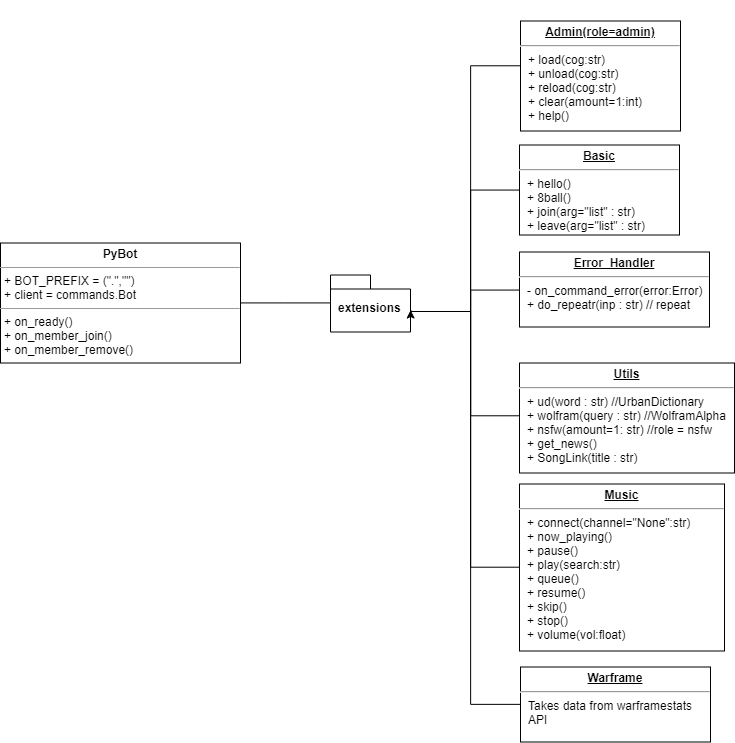

The diagram above was exported from draw.io. Its source (the exported page's mxGraphModel, read from the mxfile embedded in the PNG):
<mxGraphModel dx="2031" dy="1191" grid="1" gridSize="10" guides="1" tooltips="1" connect="1" arrows="1" fold="1" page="1" pageScale="1" pageWidth="1169" pageHeight="827" math="0" shadow="0">
  <root>
    <mxCell id="0" />
    <mxCell id="1" parent="0" />
    <mxCell id="mlGnRrTU59HIqut8URDS-6" value="&lt;p style=&quot;margin: 0px ; margin-top: 4px ; text-align: center&quot;&gt;&lt;b&gt;PyBot&lt;/b&gt;&lt;/p&gt;&lt;hr size=&quot;1&quot;&gt;&lt;p style=&quot;margin: 0px ; margin-left: 4px&quot;&gt;+ BOT_PREFIX = (&quot;.&quot;,&quot;&quot;)&lt;br&gt;+ client = commands.Bot&lt;/p&gt;&lt;hr size=&quot;1&quot;&gt;&lt;p style=&quot;margin: 0px ; margin-left: 4px&quot;&gt;+ on_ready()&amp;nbsp;&lt;br&gt;+ on_member_join()&lt;br&gt;+ on_member_remove()&lt;/p&gt;" style="verticalAlign=top;align=left;overflow=fill;fontSize=12;fontFamily=Helvetica;html=1;" parent="1" vertex="1">
      <mxGeometry x="16" y="260.5" width="240" height="120" as="geometry" />
    </mxCell>
    <mxCell id="Nq_0o_QjGiHyHnpwmrH1-11" style="edgeStyle=orthogonalEdgeStyle;rounded=0;orthogonalLoop=1;jettySize=auto;html=1;entryX=1;entryY=0.5;entryDx=0;entryDy=0;endArrow=none;endFill=0;" parent="1" source="mlGnRrTU59HIqut8URDS-11" target="mlGnRrTU59HIqut8URDS-6" edge="1">
      <mxGeometry relative="1" as="geometry" />
    </mxCell>
    <mxCell id="KhHSi6o0KQKiD8FuiFvE-2" value="" style="group" vertex="1" connectable="0" parent="1">
      <mxGeometry x="336" y="18.5" width="414" height="735" as="geometry" />
    </mxCell>
    <mxCell id="mlGnRrTU59HIqut8URDS-32" value="" style="group" parent="KhHSi6o0KQKiD8FuiFvE-2" vertex="1" connectable="0">
      <mxGeometry width="414" height="660" as="geometry" />
    </mxCell>
    <mxCell id="mlGnRrTU59HIqut8URDS-11" value="extensions" style="shape=folder;fontStyle=1;spacingTop=10;tabWidth=40;tabHeight=14;tabPosition=left;html=1;" parent="mlGnRrTU59HIqut8URDS-32" vertex="1">
      <mxGeometry x="10" y="274" width="80" height="57" as="geometry" />
    </mxCell>
    <mxCell id="Nq_0o_QjGiHyHnpwmrH1-5" style="edgeStyle=orthogonalEdgeStyle;rounded=0;orthogonalLoop=1;jettySize=auto;html=1;entryX=0;entryY=0;entryDx=80;entryDy=35.5;entryPerimeter=0;endArrow=none;endFill=0;" parent="mlGnRrTU59HIqut8URDS-32" source="mlGnRrTU59HIqut8URDS-12" target="mlGnRrTU59HIqut8URDS-11" edge="1">
      <mxGeometry relative="1" as="geometry">
        <Array as="points">
          <mxPoint x="150" y="65" />
          <mxPoint x="150" y="310" />
        </Array>
      </mxGeometry>
    </mxCell>
    <mxCell id="mlGnRrTU59HIqut8URDS-12" value="&lt;p style=&quot;margin: 0px ; margin-top: 4px ; text-align: center ; text-decoration: underline&quot;&gt;&lt;b&gt;Admin(role=admin)&lt;/b&gt;&lt;/p&gt;&lt;hr&gt;&lt;p style=&quot;margin: 0px ; margin-left: 8px&quot;&gt;+ load(cog:str)&lt;br&gt;+ unload(cog:str)&lt;br&gt;+ reload(cog:str)&lt;br&gt;+ clear(amount=1:int)&lt;br&gt;+ help()&lt;/p&gt;" style="verticalAlign=top;align=left;overflow=fill;fontSize=12;fontFamily=Helvetica;html=1;" parent="mlGnRrTU59HIqut8URDS-32" vertex="1">
      <mxGeometry x="200" y="20" width="160" height="110" as="geometry" />
    </mxCell>
    <mxCell id="Nq_0o_QjGiHyHnpwmrH1-7" style="edgeStyle=orthogonalEdgeStyle;rounded=0;orthogonalLoop=1;jettySize=auto;html=1;entryX=0;entryY=0;entryDx=80;entryDy=35.5;entryPerimeter=0;endArrow=none;endFill=0;" parent="mlGnRrTU59HIqut8URDS-32" source="mlGnRrTU59HIqut8URDS-13" target="mlGnRrTU59HIqut8URDS-11" edge="1">
      <mxGeometry relative="1" as="geometry">
        <Array as="points">
          <mxPoint x="150" y="189" />
          <mxPoint x="150" y="310" />
        </Array>
      </mxGeometry>
    </mxCell>
    <mxCell id="mlGnRrTU59HIqut8URDS-13" value="&lt;p style=&quot;margin: 0px ; margin-top: 4px ; text-align: center ; text-decoration: underline&quot;&gt;&lt;b&gt;Basic&lt;/b&gt;&lt;/p&gt;&lt;hr&gt;&lt;p style=&quot;margin: 0px ; margin-left: 8px&quot;&gt;+ hello()&lt;br&gt;+ 8ball()&lt;br&gt;+ join(arg=&quot;list&quot; : str)&lt;br&gt;+ leave(arg=&quot;list&quot; : str)&lt;/p&gt;" style="verticalAlign=top;align=left;overflow=fill;fontSize=12;fontFamily=Helvetica;html=1;" parent="mlGnRrTU59HIqut8URDS-32" vertex="1">
      <mxGeometry x="199" y="144" width="160" height="90" as="geometry" />
    </mxCell>
    <mxCell id="Nq_0o_QjGiHyHnpwmrH1-8" style="edgeStyle=orthogonalEdgeStyle;rounded=0;orthogonalLoop=1;jettySize=auto;html=1;entryX=0;entryY=0;entryDx=80;entryDy=35.5;entryPerimeter=0;endArrow=none;endFill=0;" parent="mlGnRrTU59HIqut8URDS-32" source="mlGnRrTU59HIqut8URDS-14" target="mlGnRrTU59HIqut8URDS-11" edge="1">
      <mxGeometry relative="1" as="geometry">
        <Array as="points">
          <mxPoint x="150" y="289" />
          <mxPoint x="150" y="310" />
        </Array>
      </mxGeometry>
    </mxCell>
    <mxCell id="mlGnRrTU59HIqut8URDS-14" value="&lt;p style=&quot;margin: 0px ; margin-top: 4px ; text-align: center ; text-decoration: underline&quot;&gt;&lt;b&gt;Error_Handler&lt;/b&gt;&lt;/p&gt;&lt;hr&gt;&lt;p style=&quot;margin: 0px ; margin-left: 8px&quot;&gt;- on_command_error(error:Error)&lt;br&gt;+ do_repeatr(inp : str) // repeat&lt;/p&gt;" style="verticalAlign=top;align=left;overflow=fill;fontSize=12;fontFamily=Helvetica;html=1;" parent="mlGnRrTU59HIqut8URDS-32" vertex="1">
      <mxGeometry x="199" y="251" width="190" height="75" as="geometry" />
    </mxCell>
    <mxCell id="Nq_0o_QjGiHyHnpwmrH1-10" style="edgeStyle=orthogonalEdgeStyle;rounded=0;orthogonalLoop=1;jettySize=auto;html=1;entryX=0;entryY=0;entryDx=80;entryDy=35.5;entryPerimeter=0;endArrow=none;endFill=0;" parent="mlGnRrTU59HIqut8URDS-32" source="mlGnRrTU59HIqut8URDS-15" target="mlGnRrTU59HIqut8URDS-11" edge="1">
      <mxGeometry relative="1" as="geometry">
        <Array as="points">
          <mxPoint x="150" y="566" />
          <mxPoint x="150" y="310" />
        </Array>
      </mxGeometry>
    </mxCell>
    <mxCell id="mlGnRrTU59HIqut8URDS-15" value="&lt;p style=&quot;margin: 0px ; margin-top: 4px ; text-align: center ; text-decoration: underline&quot;&gt;&lt;b&gt;Music&lt;/b&gt;&lt;/p&gt;&lt;hr&gt;&lt;p style=&quot;margin: 0px ; margin-left: 8px&quot;&gt;+ connect(channel=&quot;None&quot;:str)&lt;br&gt;+ now_playing()&lt;br&gt;+ pause()&lt;br&gt;+ play(search:str)&lt;br&gt;+ queue()&lt;br&gt;+ resume()&lt;br&gt;+ skip()&lt;br&gt;+ stop()&lt;br&gt;+ volume(vol:float)&lt;/p&gt;" style="verticalAlign=top;align=left;overflow=fill;fontSize=12;fontFamily=Helvetica;html=1;" parent="mlGnRrTU59HIqut8URDS-32" vertex="1">
      <mxGeometry x="199" y="483" width="205" height="167" as="geometry" />
    </mxCell>
    <mxCell id="Nq_0o_QjGiHyHnpwmrH1-9" style="edgeStyle=orthogonalEdgeStyle;rounded=0;orthogonalLoop=1;jettySize=auto;html=1;entryX=0;entryY=0;entryDx=80;entryDy=35.5;entryPerimeter=0;endArrow=none;endFill=0;" parent="mlGnRrTU59HIqut8URDS-32" source="mlGnRrTU59HIqut8URDS-16" target="mlGnRrTU59HIqut8URDS-11" edge="1">
      <mxGeometry relative="1" as="geometry">
        <Array as="points">
          <mxPoint x="150" y="415" />
          <mxPoint x="150" y="310" />
        </Array>
      </mxGeometry>
    </mxCell>
    <mxCell id="mlGnRrTU59HIqut8URDS-16" value="&lt;p style=&quot;margin: 0px ; margin-top: 4px ; text-align: center ; text-decoration: underline&quot;&gt;&lt;b&gt;Utils&lt;/b&gt;&lt;/p&gt;&lt;hr&gt;&lt;p style=&quot;margin: 0px ; margin-left: 8px&quot;&gt;+ ud(word : str) //UrbanDictionary&lt;br&gt;+ wolfram(query : str) //WolframAlpha&lt;br&gt;+ nsfw(amount=1: str) //role = nsfw&lt;br&gt;+ get_news()&lt;br&gt;+ SongLink(title : str)&lt;/p&gt;" style="verticalAlign=top;align=left;overflow=fill;fontSize=12;fontFamily=Helvetica;html=1;" parent="mlGnRrTU59HIqut8URDS-32" vertex="1">
      <mxGeometry x="199" y="362" width="215" height="110" as="geometry" />
    </mxCell>
    <mxCell id="KhHSi6o0KQKiD8FuiFvE-17" style="edgeStyle=orthogonalEdgeStyle;rounded=0;orthogonalLoop=1;jettySize=auto;html=1;entryX=0;entryY=0;entryDx=80;entryDy=35.5;entryPerimeter=0;" edge="1" parent="KhHSi6o0KQKiD8FuiFvE-2" source="KhHSi6o0KQKiD8FuiFvE-1" target="mlGnRrTU59HIqut8URDS-11">
      <mxGeometry relative="1" as="geometry">
        <Array as="points">
          <mxPoint x="150" y="703" />
          <mxPoint x="150" y="310" />
        </Array>
      </mxGeometry>
    </mxCell>
    <mxCell id="KhHSi6o0KQKiD8FuiFvE-1" value="&lt;p style=&quot;margin: 0px ; margin-top: 4px ; text-align: center ; text-decoration: underline&quot;&gt;&lt;b&gt;Warframe&lt;/b&gt;&lt;/p&gt;&lt;hr&gt;&lt;p style=&quot;margin: 0px ; margin-left: 8px&quot;&gt;Takes data from warframestats &lt;br&gt;API&lt;/p&gt;" style="verticalAlign=top;align=left;overflow=fill;fontSize=12;fontFamily=Helvetica;html=1;" vertex="1" parent="KhHSi6o0KQKiD8FuiFvE-2">
      <mxGeometry x="200" y="666" width="190" height="75" as="geometry" />
    </mxCell>
  </root>
</mxGraphModel>